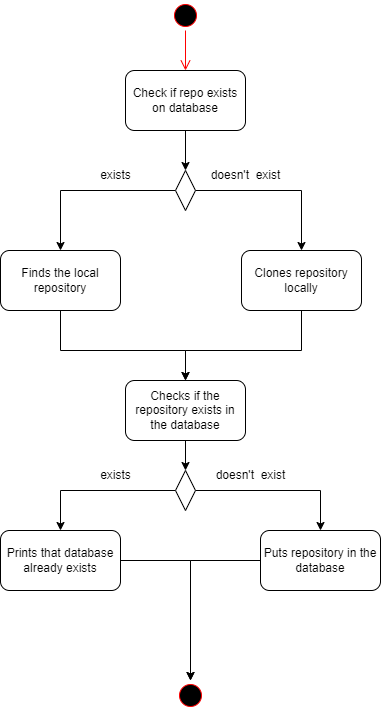

The diagram above was exported from draw.io. Its source (the exported page's mxGraphModel, read from the mxfile embedded in the PNG):
<mxGraphModel dx="1194" dy="2162" grid="1" gridSize="10" guides="1" tooltips="1" connect="1" arrows="1" fold="1" page="1" pageScale="1" pageWidth="850" pageHeight="1100" math="0" shadow="0">
  <root>
    <mxCell id="0" />
    <mxCell id="1" parent="0" />
    <mxCell id="2X5YjAhBRlAV0ff0QsqP-65" value="" style="ellipse;html=1;shape=startState;fillColor=#000000;strokeColor=#ff0000;" vertex="1" parent="1">
      <mxGeometry x="1170" y="-290" width="30" height="30" as="geometry" />
    </mxCell>
    <mxCell id="2X5YjAhBRlAV0ff0QsqP-66" value="" style="edgeStyle=orthogonalEdgeStyle;html=1;verticalAlign=bottom;endArrow=open;endSize=8;strokeColor=#ff0000;rounded=0;" edge="1" parent="1" source="2X5YjAhBRlAV0ff0QsqP-65" target="2X5YjAhBRlAV0ff0QsqP-68">
      <mxGeometry relative="1" as="geometry">
        <mxPoint x="1185" y="-230" as="targetPoint" />
      </mxGeometry>
    </mxCell>
    <mxCell id="2X5YjAhBRlAV0ff0QsqP-67" style="edgeStyle=orthogonalEdgeStyle;rounded=0;orthogonalLoop=1;jettySize=auto;html=1;entryX=0.5;entryY=0;entryDx=0;entryDy=0;" edge="1" parent="1" source="2X5YjAhBRlAV0ff0QsqP-68" target="2X5YjAhBRlAV0ff0QsqP-71">
      <mxGeometry relative="1" as="geometry" />
    </mxCell>
    <mxCell id="2X5YjAhBRlAV0ff0QsqP-68" value="Check if repo exists on database" style="rounded=1;whiteSpace=wrap;html=1;" vertex="1" parent="1">
      <mxGeometry x="1125" y="-220" width="120" height="60" as="geometry" />
    </mxCell>
    <mxCell id="2X5YjAhBRlAV0ff0QsqP-69" style="edgeStyle=orthogonalEdgeStyle;rounded=0;orthogonalLoop=1;jettySize=auto;html=1;entryX=0.5;entryY=0;entryDx=0;entryDy=0;" edge="1" parent="1" source="2X5YjAhBRlAV0ff0QsqP-71" target="2X5YjAhBRlAV0ff0QsqP-75">
      <mxGeometry relative="1" as="geometry" />
    </mxCell>
    <mxCell id="2X5YjAhBRlAV0ff0QsqP-70" style="edgeStyle=orthogonalEdgeStyle;rounded=0;orthogonalLoop=1;jettySize=auto;html=1;entryX=0.5;entryY=0;entryDx=0;entryDy=0;" edge="1" parent="1" source="2X5YjAhBRlAV0ff0QsqP-71" target="2X5YjAhBRlAV0ff0QsqP-73">
      <mxGeometry relative="1" as="geometry" />
    </mxCell>
    <mxCell id="2X5YjAhBRlAV0ff0QsqP-71" value="" style="rhombus;whiteSpace=wrap;html=1;" vertex="1" parent="1">
      <mxGeometry x="1175" y="-120" width="20" height="40" as="geometry" />
    </mxCell>
    <mxCell id="2X5YjAhBRlAV0ff0QsqP-72" style="edgeStyle=orthogonalEdgeStyle;rounded=0;orthogonalLoop=1;jettySize=auto;html=1;entryX=0.5;entryY=0;entryDx=0;entryDy=0;" edge="1" parent="1" source="2X5YjAhBRlAV0ff0QsqP-73" target="2X5YjAhBRlAV0ff0QsqP-77">
      <mxGeometry relative="1" as="geometry">
        <Array as="points">
          <mxPoint x="1060" y="60" />
          <mxPoint x="1185" y="60" />
        </Array>
      </mxGeometry>
    </mxCell>
    <mxCell id="2X5YjAhBRlAV0ff0QsqP-73" value="Finds the local repository" style="rounded=1;whiteSpace=wrap;html=1;" vertex="1" parent="1">
      <mxGeometry x="1000" y="-40" width="120" height="60" as="geometry" />
    </mxCell>
    <mxCell id="2X5YjAhBRlAV0ff0QsqP-74" style="edgeStyle=orthogonalEdgeStyle;rounded=0;orthogonalLoop=1;jettySize=auto;html=1;entryX=0.5;entryY=0;entryDx=0;entryDy=0;" edge="1" parent="1" source="2X5YjAhBRlAV0ff0QsqP-75" target="2X5YjAhBRlAV0ff0QsqP-77">
      <mxGeometry relative="1" as="geometry">
        <Array as="points">
          <mxPoint x="1301" y="60" />
          <mxPoint x="1185" y="60" />
        </Array>
      </mxGeometry>
    </mxCell>
    <mxCell id="2X5YjAhBRlAV0ff0QsqP-75" value="Clones repository locally" style="rounded=1;whiteSpace=wrap;html=1;" vertex="1" parent="1">
      <mxGeometry x="1241" y="-40" width="120" height="60" as="geometry" />
    </mxCell>
    <mxCell id="2X5YjAhBRlAV0ff0QsqP-76" style="edgeStyle=orthogonalEdgeStyle;rounded=0;orthogonalLoop=1;jettySize=auto;html=1;entryX=0.5;entryY=0;entryDx=0;entryDy=0;" edge="1" parent="1" source="2X5YjAhBRlAV0ff0QsqP-77" target="2X5YjAhBRlAV0ff0QsqP-84">
      <mxGeometry relative="1" as="geometry" />
    </mxCell>
    <mxCell id="2X5YjAhBRlAV0ff0QsqP-77" value="Checks if the repository exists in the database" style="rounded=1;whiteSpace=wrap;html=1;" vertex="1" parent="1">
      <mxGeometry x="1125" y="90" width="120" height="60" as="geometry" />
    </mxCell>
    <mxCell id="2X5YjAhBRlAV0ff0QsqP-78" style="edgeStyle=orthogonalEdgeStyle;rounded=0;orthogonalLoop=1;jettySize=auto;html=1;entryX=0.5;entryY=0;entryDx=0;entryDy=0;" edge="1" parent="1" source="2X5YjAhBRlAV0ff0QsqP-79" target="2X5YjAhBRlAV0ff0QsqP-85">
      <mxGeometry relative="1" as="geometry" />
    </mxCell>
    <mxCell id="2X5YjAhBRlAV0ff0QsqP-79" value="Puts repository in the database" style="rounded=1;whiteSpace=wrap;html=1;" vertex="1" parent="1">
      <mxGeometry x="1260" y="240" width="120" height="60" as="geometry" />
    </mxCell>
    <mxCell id="2X5YjAhBRlAV0ff0QsqP-80" style="edgeStyle=orthogonalEdgeStyle;rounded=0;orthogonalLoop=1;jettySize=auto;html=1;" edge="1" parent="1" source="2X5YjAhBRlAV0ff0QsqP-81">
      <mxGeometry relative="1" as="geometry">
        <mxPoint x="1190" y="389.99999999999955" as="targetPoint" />
      </mxGeometry>
    </mxCell>
    <mxCell id="2X5YjAhBRlAV0ff0QsqP-81" value="Prints that database already exists" style="rounded=1;whiteSpace=wrap;html=1;" vertex="1" parent="1">
      <mxGeometry x="1000" y="240" width="120" height="60" as="geometry" />
    </mxCell>
    <mxCell id="2X5YjAhBRlAV0ff0QsqP-82" style="edgeStyle=orthogonalEdgeStyle;rounded=0;orthogonalLoop=1;jettySize=auto;html=1;exitX=1;exitY=0.5;exitDx=0;exitDy=0;" edge="1" parent="1" source="2X5YjAhBRlAV0ff0QsqP-84" target="2X5YjAhBRlAV0ff0QsqP-79">
      <mxGeometry relative="1" as="geometry" />
    </mxCell>
    <mxCell id="2X5YjAhBRlAV0ff0QsqP-83" style="edgeStyle=orthogonalEdgeStyle;rounded=0;orthogonalLoop=1;jettySize=auto;html=1;" edge="1" parent="1" source="2X5YjAhBRlAV0ff0QsqP-84" target="2X5YjAhBRlAV0ff0QsqP-81">
      <mxGeometry relative="1" as="geometry" />
    </mxCell>
    <mxCell id="2X5YjAhBRlAV0ff0QsqP-84" value="" style="rhombus;whiteSpace=wrap;html=1;" vertex="1" parent="1">
      <mxGeometry x="1175" y="180" width="20" height="40" as="geometry" />
    </mxCell>
    <mxCell id="2X5YjAhBRlAV0ff0QsqP-85" value="" style="ellipse;html=1;shape=startState;fillColor=#000000;strokeColor=#ff0000;" vertex="1" parent="1">
      <mxGeometry x="1175" y="390" width="30" height="30" as="geometry" />
    </mxCell>
    <mxCell id="2X5YjAhBRlAV0ff0QsqP-86" value="doesn't&amp;nbsp; exist" style="text;html=1;align=center;verticalAlign=middle;resizable=0;points=[];autosize=1;strokeColor=none;fillColor=none;" vertex="1" parent="1">
      <mxGeometry x="1200" y="-130" width="90" height="30" as="geometry" />
    </mxCell>
    <mxCell id="2X5YjAhBRlAV0ff0QsqP-87" value="exists" style="text;html=1;align=center;verticalAlign=middle;resizable=0;points=[];autosize=1;strokeColor=none;fillColor=none;" vertex="1" parent="1">
      <mxGeometry x="1090" y="-130" width="50" height="30" as="geometry" />
    </mxCell>
    <mxCell id="2X5YjAhBRlAV0ff0QsqP-88" value="doesn't&amp;nbsp; exist" style="text;html=1;align=center;verticalAlign=middle;resizable=0;points=[];autosize=1;strokeColor=none;fillColor=none;" vertex="1" parent="1">
      <mxGeometry x="1205" y="170" width="90" height="30" as="geometry" />
    </mxCell>
    <mxCell id="2X5YjAhBRlAV0ff0QsqP-89" value="exists" style="text;html=1;align=center;verticalAlign=middle;resizable=0;points=[];autosize=1;strokeColor=none;fillColor=none;" vertex="1" parent="1">
      <mxGeometry x="1090" y="170" width="50" height="30" as="geometry" />
    </mxCell>
  </root>
</mxGraphModel>